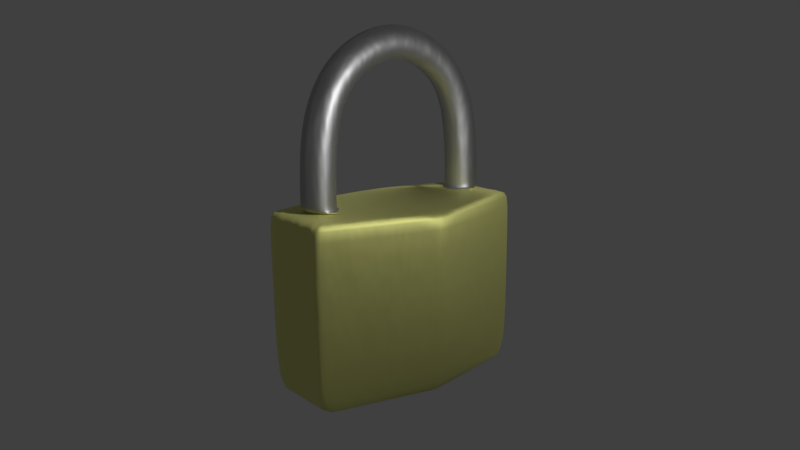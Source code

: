 # Source: Padlock.blend  (saved by Blender 2.79.0; exported with 4.5.12 LTS)
import bpy
from mathutils import Matrix  # noqa: F401  (used for matrix-valued properties, if any)

bpy.ops.wm.read_factory_settings(use_empty=True)
scene = bpy.context.scene
scene.name = 'Scene'

# ---- collections
col_collection_1 = bpy.data.collections.new('Collection 1'); scene.collection.children.link(col_collection_1)

# ---- materials (node trees are filled in below, after node groups)
mat_brass = bpy.data.materials.new('Brass')
mat_brass.alpha_threshold = 0.0
mat_brass.roughness = 0.5
mat_steel = bpy.data.materials.new('Steel')
mat_steel.alpha_threshold = 0.0
mat_steel.roughness = 0.5

# ---- material node trees
mat_brass.use_nodes = True; mat_brass.node_tree.nodes.clear()
_N = mat_brass.node_tree.nodes; _L = mat_brass.node_tree.links
n0 = _N.new('ShaderNodeOutputMaterial'); n0.name = 'Material Output'; n0.location = (1367, 300)
n1 = _N.new('ShaderNodeBsdfPrincipled'); n1.name = 'Principled BSDF'; n1.location = (1090, 351)
n1.width = 150
n1.subsurface_method = 'BURLEY'
n1.inputs[0].default_value = (0.8719, 0.8712, 0.3584, 1.0)
n1.inputs[1].default_value = 1.0
n1.inputs[2].default_value = 0.7083
n1.inputs[3].default_value = 1.45
n1.inputs[9].default_value = (1.0, 1.0, 1.0)
n1.inputs[15].default_value = 0.5167
n2 = _N.new('ShaderNodeBump'); n2.name = 'Bump'; n2.location = (756, 46)
n2.inputs[0].default_value = 0.3
n2.inputs[1].default_value = 0.1
n2.inputs[2].default_value = 1.0
n3 = _N.new('ShaderNodeMath'); n3.name = 'Math.001'; n3.location = (518, 34)
n3.operation = 'MAXIMUM'
n3.inputs[1].default_value = 1.0
n4 = _N.new('ShaderNodeMath'); n4.name = 'Math'; n4.location = (308, 44)
n5 = _N.new('ShaderNodeValToRGB'); n5.name = 'ColorRamp'; n5.location = (-42, -119)
while len(n5.color_ramp.elements) > 1: n5.color_ramp.elements.remove(n5.color_ramp.elements[-1])
n5.color_ramp.elements[0].position = 0.1273; n5.color_ramp.elements[0].color = (1.0, 1.0, 1.0, 1.0)
_e = n5.color_ramp.elements.new(0.1773); _e.color = (0.0, 0.0, 0.0, 1.0)
n6 = _N.new('ShaderNodeValToRGB'); n6.name = 'ColorRamp.001'; n6.location = (-47, 133)
while len(n6.color_ramp.elements) > 1: n6.color_ramp.elements.remove(n6.color_ramp.elements[-1])
n6.color_ramp.elements[0].position = 0.4318; n6.color_ramp.elements[0].color = (1.0, 1.0, 1.0, 1.0)
_e = n6.color_ramp.elements.new(0.4773); _e.color = (0.0, 0.0, 0.0, 1.0)
n7 = _N.new('ShaderNodeTexNoise'); n7.name = 'Noise Texture'; n7.location = (-272, 125)
n8 = _N.new('ShaderNodeTexWave'); n8.name = 'Wave Texture'; n8.location = (-279, -107)
n8.bands_direction = 'DIAGONAL'
n8.rings_direction = 'SPHERICAL'
n8.inputs[1].default_value = 13.7
n8.inputs[2].default_value = 6.8
n8.inputs[3].default_value = 4.8
n8.inputs[6].default_value = 1.571
n9 = _N.new('ShaderNodeTexCoord'); n9.name = 'Texture Coordinate'; n9.location = (-1019, 8)
n10 = _N.new('ShaderNodeMapping'); n10.name = 'Mapping'; n10.location = (-780, -60)
n10.inputs[2].default_value = (-1.388, 0.1065, -0.7557)
n11 = _N.new('ShaderNodeTexNoise'); n11.name = 'Noise Texture.001'; n11.location = (476, -347)
_L.new(n1.outputs[0], n0.inputs[0])
_L.new(n8.outputs[0], n5.inputs[0])
_L.new(n6.outputs[0], n4.inputs[0])
_L.new(n5.outputs[0], n4.inputs[1])
_L.new(n4.outputs[0], n3.inputs[0])
_L.new(n7.outputs[1], n6.inputs[0])
_L.new(n9.outputs[0], n10.inputs[0])
_L.new(n10.outputs[0], n7.inputs[0])
_L.new(n10.outputs[0], n8.inputs[0])
_L.new(n2.outputs[0], n1.inputs[5])
_L.new(n11.outputs[0], n2.inputs[3])
n0.is_active_output = True
mat_steel.use_nodes = True; mat_steel.node_tree.nodes.clear()
_N = mat_steel.node_tree.nodes; _L = mat_steel.node_tree.links
n0 = _N.new('ShaderNodeOutputMaterial'); n0.name = 'Material Output'; n0.location = (300, 300)
n1 = _N.new('ShaderNodeBsdfPrincipled'); n1.name = 'Principled BSDF'; n1.location = (2, 354)
n1.width = 191
n1.subsurface_method = 'BURLEY'
n1.inputs[0].default_value = (0.5342, 0.5342, 0.5342, 1.0)
n1.inputs[1].default_value = 1.0
n1.inputs[2].default_value = 0.525
n1.inputs[3].default_value = 1.45
n1.inputs[9].default_value = (1.0, 1.0, 1.0)
n2 = _N.new('ShaderNodeBump'); n2.name = 'Bump'; n2.location = (-250, -13)
n2.inputs[0].default_value = 0.4818
n2.inputs[1].default_value = 0.1
n2.inputs[2].default_value = 1.0
n3 = _N.new('ShaderNodeTexNoise'); n3.name = 'Noise Texture'; n3.location = (-505, -29)
_L.new(n1.outputs[0], n0.inputs[0])
_L.new(n2.outputs[0], n1.inputs[5])
_L.new(n3.outputs[0], n2.inputs[3])
n0.is_active_output = True

# ---- world
world_world = bpy.data.worlds.new('World'); scene.world = world_world
world_world.color = (0.05088, 0.05088, 0.05088)
world_world.use_sun_shadow = False
world_world.sun_shadow_jitter_overblur = 0.0
world_world.cycles.sampling_method = 'MANUAL'

# ---- cameras
cam_camera = bpy.data.cameras.new('Camera')
cam_camera.clip_end = 100.0
cam_camera.lens = 35.0
cam_camera.sensor_width = 32.0
cam_camera.sensor_height = 18.0
cam_camera.display_size = 2.0
cam_camera.dof.focus_distance = 0.0

# ---- lights
light_point = bpy.data.lights.new('Point', 'POINT')
light_point.transmission_factor = 0.0
light_point.energy = 1000.0
light_point.shadow_buffer_clip_start = 0.5
light_point.shadow_soft_size = 0.1
light_point.shadow_maximum_resolution = 0.006
light_point.use_absolute_resolution = True

# ---- meshes
me_cube_001 = bpy.data.meshes.new('Cube.001')
me_cube_001.from_pydata([(-1.0, -1.0, -1.0), (-1.0, -1.0, 1.0), (0.0, -1.755, -1.0), (0.0, -1.755, 1.0), (-0.5886, -1.852e-08, 1.001), (-0.5886, -1.852e-08, 1.402), (-0.6341, -0.3153, 1.001), (-0.6341, -0.3153, 1.402), (-0.7438, -0.4459, 1.001), (-0.7438, -0.4459, 1.402), (-0.8535, -0.3153, 1.001), (-0.8535, -0.3153, 1.402), (-0.899, 6.289e-09, 1.001), (-0.899, 6.289e-09, 1.402), (-0.556, -2.111e-08, 1.924), (-0.6008, -0.3153, 1.934), (-0.709, -0.4459, 1.958), (-0.8171, -0.3153, 1.982), (-0.8619, 8.88e-09, 1.992), (-0.4282, -3.191e-08, 2.229), (-0.459, -0.3153, 2.273), (-0.5332, -0.4459, 2.377), (-0.6074, -0.3153, 2.482), (-0.6381, 1.539e-08, 2.525), (-0.1995, -9.352e-08, 2.415), (-0.2159, -0.3153, 2.469), (-0.2554, -0.4459, 2.602), (-0.2948, -0.3153, 2.735), (-0.3112, -4.024e-08, 2.789), (0.0, -3.736e-08, 2.463), (0.0, -0.3153, 2.522), (7.078e-08, -0.4459, 2.663), (0.0, -0.3153, 2.805), (0.0, 1.793e-08, 2.864), (-1.0, 0.0, 1.0), (-1.0, 0.0, -1.0), (0.0, 0.0, -1.0), (0.0, 0.0, 1.0), (-0.06627, -1.705, -1.0), (-0.06627, -1.705, 1.0), (-0.06627, 0.0, -1.0), (-0.9151, -1.064, 1.0), (-0.9151, 0.0, -1.0), (-0.9151, -1.064, -1.0), (-1.0, -0.7771, 1.0), (-1.0, -0.7771, -1.0), (0.0, -1.364, -1.0), (-0.06627, -1.325, -1.0), (-0.9151, -0.8269, -1.0), (-1.0, -1.0, 0.9043), (0.0, -1.755, 0.9043), (-1.0, 0.0, 0.9046), (-0.06627, -1.705, 0.9043), (-0.9151, -1.064, 0.9043), (-1.0, -0.7771, 0.9044), (-0.5886, -1.852e-08, 1.082), (-0.6341, -0.3153, 1.082), (-0.7438, -0.4459, 1.082), (-0.8535, -0.3153, 1.082), (-0.899, 6.289e-09, 1.082)], [], [(53, 41, 1, 49), (55, 5, 7, 56), (56, 7, 9, 57), (57, 9, 11, 58), (58, 11, 13, 59), (11, 9, 16, 17), (7, 5, 14, 15), (13, 11, 17, 18), (9, 7, 15, 16), (20, 19, 24, 25), (18, 17, 22, 23), (16, 15, 20, 21), (17, 16, 21, 22), (15, 14, 19, 20), (23, 22, 27, 28), (21, 20, 25, 26), (22, 21, 26, 27), (27, 26, 31, 32), (25, 24, 29, 30), (28, 27, 32, 33), (26, 25, 30, 31), (48, 45, 35, 42), (54, 51, 35, 45), (8, 10, 12, 34, 44, 1, 41, 39, 3, 37, 4, 6), (46, 47, 40, 36), (50, 3, 39, 52), (47, 48, 42, 40), (52, 39, 41, 53), (38, 43, 48, 47), (2, 38, 47, 46), (49, 54, 45, 0), (43, 0, 45, 48), (1, 44, 54, 49), (38, 52, 53, 43), (2, 50, 52, 38), (44, 34, 51, 54), (43, 53, 49, 0), (10, 58, 59, 12), (8, 57, 58, 10), (6, 56, 57, 8), (4, 55, 56, 6)])
me_cube_001.polygons.foreach_set('use_smooth', [True] * 41)
me_cube_001.polygons.foreach_set('material_index', [0, 1, 1, 1, 1, 1, 1, 1, 1, 1, 1, 1, 1, 1, 1, 1, 1, 1, 1, 1, 1, 0, 0, 0, 0, 0, 0, 0, 0, 0, 0, 0, 0, 0, 0, 0, 0, 1, 1, 1, 1])
me_cube_001.materials.append(mat_brass)
me_cube_001.materials.append(mat_steel)
me_cube_001.use_remesh_preserve_volume = False
me_cube_001.use_remesh_preserve_attributes = False
me_cube_001.use_mirror_vertex_groups = False
me_cube_001.update()

# ---- objects
ob_camera = bpy.data.objects.new('Camera', cam_camera)
ob_point = bpy.data.objects.new('Point', light_point)
ob_cube = bpy.data.objects.new('Cube', me_cube_001)

# ---- transforms, parenting, visibility, modifiers, constraints
ob_camera.location = (13.03, 16.7, 4.722)
ob_camera.rotation_euler = (1.333, 0.01076, 2.47)
ob_camera.lineart.crease_threshold = 0.0
ob_point.location = (1.149, 7.595, 3.659)
ob_point.lineart.crease_threshold = 0.0
ob_cube.location = (0.0, 0.0, -2.044)
ob_cube.scale = (2.986, 1.039, 2.307)
ob_cube.lineart.crease_threshold = 0.0
_m = ob_cube.modifiers.new('Mirror', 'MIRROR')
_m.use_axis = (True, True, False)
_m = ob_cube.modifiers.new('Subsurf', 'SUBSURF')
_m.uv_smooth = 'PRESERVE_CORNERS'
_m.quality = 2
_m.levels = 3
_m.show_only_control_edges = False

# ---- collection membership
col_collection_1.objects.link(ob_camera)
col_collection_1.objects.link(ob_point)
col_collection_1.objects.link(ob_cube)

# ---- scene / render settings (as saved in the file)
scene.camera = ob_camera
scene.frame_start = 1; scene.frame_end = 250; scene.frame_set(1)
scene.render.engine = 'CYCLES'
scene.render.resolution_percentage = 50
scene.render.dither_intensity = 0.0
scene.cycles.use_denoising = False
scene.cycles.samples = 128
scene.cycles.sampling_pattern = 'TABULATED_SOBOL'
scene.cycles.use_adaptive_sampling = False
scene.cycles.use_light_tree = False
scene.cycles.blur_glossy = 0.0
scene.cycles.sample_clamp_indirect = 0.0
scene.view_settings.view_transform = 'Standard'
bpy.context.view_layer.update()
